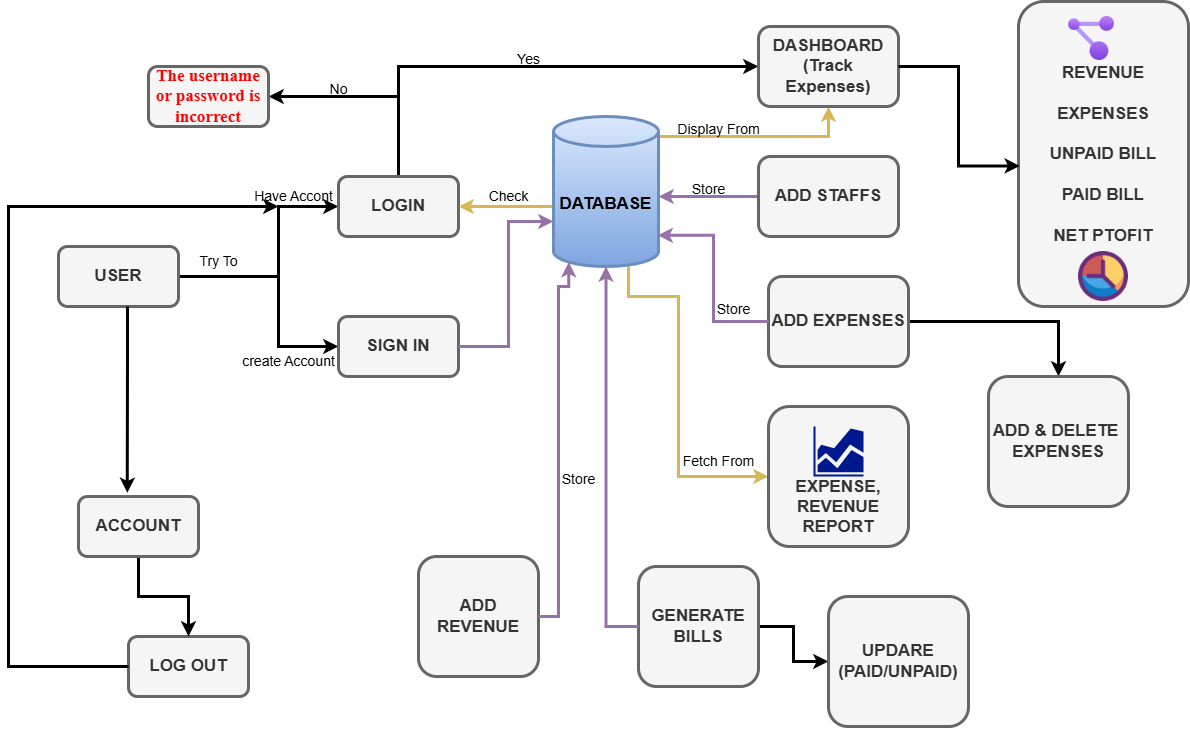

The diagram above was exported from draw.io. Its source (the exported page's mxGraphModel, read from the mxfile embedded in the PNG):
<mxGraphModel dx="2815" dy="1128" grid="1" gridSize="10" guides="1" tooltips="1" connect="1" arrows="1" fold="1" page="1" pageScale="1" pageWidth="850" pageHeight="1100" math="0" shadow="0">
  <root>
    <mxCell id="0" />
    <mxCell id="1" parent="0" />
    <mxCell id="xKL-vegZEMNUb6hohx8x-12" style="edgeStyle=orthogonalEdgeStyle;rounded=0;orthogonalLoop=1;jettySize=auto;html=1;entryX=0;entryY=0.5;entryDx=0;entryDy=0;fontStyle=1;fontSize=17;strokeWidth=3;" parent="1" source="xKL-vegZEMNUb6hohx8x-1" target="xKL-vegZEMNUb6hohx8x-3" edge="1">
      <mxGeometry relative="1" as="geometry">
        <Array as="points">
          <mxPoint x="150" y="280" />
          <mxPoint x="150" y="210" />
        </Array>
      </mxGeometry>
    </mxCell>
    <mxCell id="xKL-vegZEMNUb6hohx8x-13" style="edgeStyle=orthogonalEdgeStyle;rounded=0;orthogonalLoop=1;jettySize=auto;html=1;entryX=0;entryY=0.5;entryDx=0;entryDy=0;fontStyle=1;fontSize=17;strokeWidth=3;" parent="1" source="xKL-vegZEMNUb6hohx8x-1" target="xKL-vegZEMNUb6hohx8x-2" edge="1">
      <mxGeometry relative="1" as="geometry">
        <Array as="points">
          <mxPoint x="150" y="280" />
          <mxPoint x="150" y="350" />
        </Array>
      </mxGeometry>
    </mxCell>
    <mxCell id="xKL-vegZEMNUb6hohx8x-1" value="&lt;span&gt;USER&lt;/span&gt;" style="rounded=1;whiteSpace=wrap;html=1;fontStyle=1;fontSize=17;strokeWidth=3;fillColor=#f5f5f5;fontColor=#333333;strokeColor=#666666;" parent="1" vertex="1">
      <mxGeometry x="-70" y="250" width="120" height="60" as="geometry" />
    </mxCell>
    <mxCell id="xKL-vegZEMNUb6hohx8x-2" value="SIGN IN" style="rounded=1;whiteSpace=wrap;html=1;fontStyle=1;fontSize=17;strokeWidth=3;fillColor=#f5f5f5;fontColor=#333333;strokeColor=#666666;" parent="1" vertex="1">
      <mxGeometry x="210" y="320" width="120" height="60" as="geometry" />
    </mxCell>
    <mxCell id="xKL-vegZEMNUb6hohx8x-11" style="edgeStyle=orthogonalEdgeStyle;rounded=0;orthogonalLoop=1;jettySize=auto;html=1;entryX=1;entryY=0.5;entryDx=0;entryDy=0;fontStyle=1;fontSize=17;strokeWidth=3;" parent="1" source="xKL-vegZEMNUb6hohx8x-3" target="xKL-vegZEMNUb6hohx8x-9" edge="1">
      <mxGeometry relative="1" as="geometry">
        <Array as="points">
          <mxPoint x="270" y="100" />
        </Array>
      </mxGeometry>
    </mxCell>
    <mxCell id="xKL-vegZEMNUb6hohx8x-16" style="edgeStyle=orthogonalEdgeStyle;rounded=0;orthogonalLoop=1;jettySize=auto;html=1;entryX=0;entryY=0.5;entryDx=0;entryDy=0;fontStyle=1;fontSize=17;strokeWidth=3;" parent="1" source="xKL-vegZEMNUb6hohx8x-3" target="xKL-vegZEMNUb6hohx8x-6" edge="1">
      <mxGeometry relative="1" as="geometry">
        <Array as="points">
          <mxPoint x="270" y="70" />
        </Array>
      </mxGeometry>
    </mxCell>
    <mxCell id="xKL-vegZEMNUb6hohx8x-3" value="LOGIN" style="rounded=1;whiteSpace=wrap;html=1;fontStyle=1;fontSize=17;strokeWidth=3;fillColor=#f5f5f5;fontColor=#333333;strokeColor=#666666;" parent="1" vertex="1">
      <mxGeometry x="210" y="180" width="120" height="60" as="geometry" />
    </mxCell>
    <mxCell id="xKL-vegZEMNUb6hohx8x-15" style="edgeStyle=orthogonalEdgeStyle;rounded=0;orthogonalLoop=1;jettySize=auto;html=1;entryX=1;entryY=0.5;entryDx=0;entryDy=0;fontStyle=1;fontSize=17;strokeWidth=3;fillColor=#fff2cc;strokeColor=#D6B656;" parent="1" source="xKL-vegZEMNUb6hohx8x-4" target="xKL-vegZEMNUb6hohx8x-3" edge="1">
      <mxGeometry relative="1" as="geometry">
        <Array as="points">
          <mxPoint x="400" y="210" />
          <mxPoint x="400" y="210" />
        </Array>
      </mxGeometry>
    </mxCell>
    <mxCell id="xKL-vegZEMNUb6hohx8x-24" style="edgeStyle=orthogonalEdgeStyle;rounded=0;orthogonalLoop=1;jettySize=auto;html=1;entryX=0.5;entryY=1;entryDx=0;entryDy=0;fontStyle=1;fontSize=17;strokeWidth=3;fillColor=#fff2cc;strokeColor=#d6b656;" parent="1" source="xKL-vegZEMNUb6hohx8x-4" target="xKL-vegZEMNUb6hohx8x-6" edge="1">
      <mxGeometry relative="1" as="geometry">
        <Array as="points">
          <mxPoint x="700" y="140" />
        </Array>
      </mxGeometry>
    </mxCell>
    <mxCell id="okRq1NKQd1px1naSqAln-12" style="edgeStyle=orthogonalEdgeStyle;rounded=0;orthogonalLoop=1;jettySize=auto;html=1;entryX=0;entryY=0.5;entryDx=0;entryDy=0;strokeColor=#D6B656;strokeWidth=3;" parent="1" source="xKL-vegZEMNUb6hohx8x-4" target="xKL-vegZEMNUb6hohx8x-10" edge="1">
      <mxGeometry relative="1" as="geometry">
        <Array as="points">
          <mxPoint x="500" y="300" />
          <mxPoint x="550" y="300" />
          <mxPoint x="550" y="480" />
        </Array>
      </mxGeometry>
    </mxCell>
    <mxCell id="xKL-vegZEMNUb6hohx8x-4" value="DATABASE" style="shape=cylinder3;whiteSpace=wrap;html=1;boundedLbl=1;backgroundOutline=1;size=15;fontStyle=1;fontSize=17;strokeWidth=3;fillColor=#dae8fc;strokeColor=#6c8ebf;gradientColor=#7ea6e0;" parent="1" vertex="1">
      <mxGeometry x="425" y="120" width="105" height="150" as="geometry" />
    </mxCell>
    <mxCell id="xKL-vegZEMNUb6hohx8x-6" value="DASHBOARD&lt;div&gt;(Track Expenses)&lt;/div&gt;" style="rounded=1;whiteSpace=wrap;html=1;fontStyle=1;fontSize=17;strokeWidth=3;fillColor=#f5f5f5;fontColor=#333333;strokeColor=#666666;" parent="1" vertex="1">
      <mxGeometry x="630" y="30" width="140" height="80" as="geometry" />
    </mxCell>
    <mxCell id="xKL-vegZEMNUb6hohx8x-20" value="" style="edgeStyle=orthogonalEdgeStyle;rounded=0;orthogonalLoop=1;jettySize=auto;html=1;fontStyle=1;fontSize=17;strokeWidth=3;fillColor=#e1d5e7;strokeColor=#9673a6;" parent="1" source="xKL-vegZEMNUb6hohx8x-7" target="xKL-vegZEMNUb6hohx8x-4" edge="1">
      <mxGeometry relative="1" as="geometry">
        <Array as="points">
          <mxPoint x="560" y="200" />
          <mxPoint x="560" y="200" />
        </Array>
      </mxGeometry>
    </mxCell>
    <mxCell id="xKL-vegZEMNUb6hohx8x-7" value="ADD STAFFS" style="rounded=1;whiteSpace=wrap;html=1;fontStyle=1;fontSize=17;strokeWidth=3;fillColor=#f5f5f5;fontColor=#333333;strokeColor=#666666;" parent="1" vertex="1">
      <mxGeometry x="630" y="160" width="140" height="80" as="geometry" />
    </mxCell>
    <mxCell id="xKL-vegZEMNUb6hohx8x-26" value="" style="edgeStyle=orthogonalEdgeStyle;rounded=0;orthogonalLoop=1;jettySize=auto;html=1;strokeWidth=3;" parent="1" source="xKL-vegZEMNUb6hohx8x-8" target="xKL-vegZEMNUb6hohx8x-25" edge="1">
      <mxGeometry relative="1" as="geometry" />
    </mxCell>
    <mxCell id="xKL-vegZEMNUb6hohx8x-8" value="ADD EXPENSES" style="rounded=1;whiteSpace=wrap;html=1;fontStyle=1;fontSize=17;strokeWidth=3;fillColor=#f5f5f5;fontColor=#333333;strokeColor=#666666;" parent="1" vertex="1">
      <mxGeometry x="640" y="280" width="140" height="90" as="geometry" />
    </mxCell>
    <mxCell id="xKL-vegZEMNUb6hohx8x-9" value="&lt;span style=&quot;color: rgb(255, 0, 0); font-family: &amp;quot;Source Sans Pro&amp;quot;; text-align: start;&quot;&gt;The username or password is incorrect&lt;/span&gt;" style="rounded=1;whiteSpace=wrap;html=1;fontStyle=1;fontSize=17;strokeWidth=3;fillColor=#f5f5f5;fontColor=#333333;strokeColor=#666666;" parent="1" vertex="1">
      <mxGeometry x="20" y="70" width="120" height="60" as="geometry" />
    </mxCell>
    <mxCell id="xKL-vegZEMNUb6hohx8x-10" value="&lt;div&gt;&lt;br&gt;&lt;/div&gt;&lt;div&gt;&lt;br&gt;&lt;/div&gt;&lt;div&gt;&lt;br&gt;&lt;/div&gt;&lt;div&gt;&lt;span style=&quot;background-color: transparent; color: light-dark(rgb(51, 51, 51), rgb(193, 193, 193));&quot;&gt;EXPENSE, REVENUE REPORT&lt;/span&gt;&lt;/div&gt;" style="rounded=1;whiteSpace=wrap;html=1;fontStyle=1;fontSize=17;strokeWidth=3;fillColor=#f5f5f5;fontColor=#333333;strokeColor=#666666;" parent="1" vertex="1">
      <mxGeometry x="640" y="410" width="140" height="140" as="geometry" />
    </mxCell>
    <mxCell id="xKL-vegZEMNUb6hohx8x-19" style="edgeStyle=orthogonalEdgeStyle;rounded=0;orthogonalLoop=1;jettySize=auto;html=1;fontStyle=1;fontSize=17;strokeWidth=3;fillColor=#e1d5e7;strokeColor=#9673A6;entryX=0;entryY=0;entryDx=0;entryDy=105;entryPerimeter=0;" parent="1" source="xKL-vegZEMNUb6hohx8x-2" target="xKL-vegZEMNUb6hohx8x-4" edge="1">
      <mxGeometry relative="1" as="geometry">
        <mxPoint x="420" y="230" as="targetPoint" />
        <Array as="points">
          <mxPoint x="380" y="350" />
          <mxPoint x="380" y="225" />
        </Array>
      </mxGeometry>
    </mxCell>
    <mxCell id="xKL-vegZEMNUb6hohx8x-21" style="edgeStyle=orthogonalEdgeStyle;rounded=0;orthogonalLoop=1;jettySize=auto;html=1;entryX=0.992;entryY=0.792;entryDx=0;entryDy=0;entryPerimeter=0;fontStyle=1;fontSize=17;strokeWidth=3;fillColor=#e1d5e7;strokeColor=#9673a6;" parent="1" source="xKL-vegZEMNUb6hohx8x-8" target="xKL-vegZEMNUb6hohx8x-4" edge="1">
      <mxGeometry relative="1" as="geometry" />
    </mxCell>
    <mxCell id="xKL-vegZEMNUb6hohx8x-25" value="ADD &amp;amp; DELETE&amp;nbsp;&lt;div&gt;EXPENSES&lt;/div&gt;" style="rounded=1;whiteSpace=wrap;html=1;fontStyle=1;fontSize=17;strokeWidth=3;fillColor=#f5f5f5;fontColor=#333333;strokeColor=#666666;" parent="1" vertex="1">
      <mxGeometry x="860" y="380" width="140" height="130" as="geometry" />
    </mxCell>
    <mxCell id="xKL-vegZEMNUb6hohx8x-29" value="&lt;font style=&quot;font-size: 14px;&quot;&gt;Try To&lt;/font&gt;" style="text;html=1;align=center;verticalAlign=middle;resizable=0;points=[];autosize=1;strokeColor=none;fillColor=none;" parent="1" vertex="1">
      <mxGeometry x="60" y="250" width="60" height="30" as="geometry" />
    </mxCell>
    <mxCell id="xKL-vegZEMNUb6hohx8x-30" value="&lt;font style=&quot;font-size: 14px;&quot;&gt;Check&lt;/font&gt;" style="text;html=1;align=center;verticalAlign=middle;resizable=0;points=[];autosize=1;strokeColor=none;fillColor=none;" parent="1" vertex="1">
      <mxGeometry x="350" y="185" width="60" height="30" as="geometry" />
    </mxCell>
    <mxCell id="xKL-vegZEMNUb6hohx8x-31" value="&lt;font style=&quot;font-size: 14px;&quot;&gt;No&lt;/font&gt;" style="text;html=1;align=center;verticalAlign=middle;resizable=0;points=[];autosize=1;strokeColor=none;fillColor=none;" parent="1" vertex="1">
      <mxGeometry x="190" y="78" width="40" height="30" as="geometry" />
    </mxCell>
    <mxCell id="xKL-vegZEMNUb6hohx8x-32" value="&lt;font style=&quot;font-size: 14px;&quot;&gt;Yes&lt;/font&gt;" style="text;html=1;align=center;verticalAlign=middle;resizable=0;points=[];autosize=1;strokeColor=none;fillColor=none;" parent="1" vertex="1">
      <mxGeometry x="375" y="48" width="50" height="30" as="geometry" />
    </mxCell>
    <mxCell id="xKL-vegZEMNUb6hohx8x-33" value="&lt;font style=&quot;font-size: 14px;&quot;&gt;Display From&lt;/font&gt;" style="text;html=1;align=center;verticalAlign=middle;resizable=0;points=[];autosize=1;strokeColor=none;fillColor=none;" parent="1" vertex="1">
      <mxGeometry x="535" y="118" width="110" height="30" as="geometry" />
    </mxCell>
    <mxCell id="xKL-vegZEMNUb6hohx8x-34" value="&lt;font style=&quot;font-size: 14px;&quot;&gt;Store&lt;/font&gt;" style="text;html=1;align=center;verticalAlign=middle;resizable=0;points=[];autosize=1;strokeColor=none;fillColor=none;" parent="1" vertex="1">
      <mxGeometry x="550" y="178" width="60" height="30" as="geometry" />
    </mxCell>
    <mxCell id="xKL-vegZEMNUb6hohx8x-35" value="&lt;font style=&quot;font-size: 14px;&quot;&gt;Store&lt;/font&gt;" style="text;html=1;align=center;verticalAlign=middle;resizable=0;points=[];autosize=1;strokeColor=none;fillColor=none;" parent="1" vertex="1">
      <mxGeometry x="575" y="298" width="60" height="30" as="geometry" />
    </mxCell>
    <mxCell id="xKL-vegZEMNUb6hohx8x-36" value="&lt;font style=&quot;font-size: 14px;&quot;&gt;Have Accont&lt;/font&gt;" style="text;html=1;align=center;verticalAlign=middle;resizable=0;points=[];autosize=1;strokeColor=none;fillColor=none;" parent="1" vertex="1">
      <mxGeometry x="115" y="185" width="100" height="30" as="geometry" />
    </mxCell>
    <mxCell id="xKL-vegZEMNUb6hohx8x-37" value="&lt;font style=&quot;font-size: 14px;&quot;&gt;create Account&lt;/font&gt;" style="text;html=1;align=center;verticalAlign=middle;resizable=0;points=[];autosize=1;strokeColor=none;fillColor=none;" parent="1" vertex="1">
      <mxGeometry x="100" y="350" width="120" height="30" as="geometry" />
    </mxCell>
    <mxCell id="xKL-vegZEMNUb6hohx8x-38" value="&lt;font style=&quot;font-size: 14px;&quot;&gt;Fetch From&lt;/font&gt;" style="text;html=1;align=center;verticalAlign=middle;resizable=0;points=[];autosize=1;strokeColor=none;fillColor=none;" parent="1" vertex="1">
      <mxGeometry x="540" y="450" width="100" height="30" as="geometry" />
    </mxCell>
    <mxCell id="xKL-vegZEMNUb6hohx8x-39" value="" style="sketch=0;aspect=fixed;pointerEvents=1;shadow=0;dashed=0;html=1;strokeColor=none;labelPosition=center;verticalLabelPosition=bottom;verticalAlign=top;align=center;fillColor=#00188D;shape=mxgraph.mscae.general.graph" parent="1" vertex="1">
      <mxGeometry x="685" y="430" width="50" height="50" as="geometry" />
    </mxCell>
    <mxCell id="okRq1NKQd1px1naSqAln-1" value="LOG OUT" style="rounded=1;whiteSpace=wrap;html=1;fontStyle=1;fontSize=17;strokeWidth=3;fillColor=#f5f5f5;fontColor=#333333;strokeColor=#666666;" parent="1" vertex="1">
      <mxGeometry y="640" width="120" height="60" as="geometry" />
    </mxCell>
    <mxCell id="okRq1NKQd1px1naSqAln-2" style="edgeStyle=orthogonalEdgeStyle;rounded=0;orthogonalLoop=1;jettySize=auto;html=1;entryX=0.35;entryY=0.833;entryDx=0;entryDy=0;entryPerimeter=0;strokeWidth=3;" parent="1" source="okRq1NKQd1px1naSqAln-1" target="xKL-vegZEMNUb6hohx8x-36" edge="1">
      <mxGeometry relative="1" as="geometry">
        <Array as="points">
          <mxPoint x="-120" y="670" />
          <mxPoint x="-120" y="210" />
        </Array>
      </mxGeometry>
    </mxCell>
    <mxCell id="okRq1NKQd1px1naSqAln-4" style="edgeStyle=orthogonalEdgeStyle;rounded=0;orthogonalLoop=1;jettySize=auto;html=1;entryX=0.5;entryY=0;entryDx=0;entryDy=0;strokeWidth=3;" parent="1" source="okRq1NKQd1px1naSqAln-3" target="okRq1NKQd1px1naSqAln-1" edge="1">
      <mxGeometry relative="1" as="geometry" />
    </mxCell>
    <mxCell id="okRq1NKQd1px1naSqAln-3" value="&lt;span&gt;ACCOUNT&lt;/span&gt;" style="rounded=1;whiteSpace=wrap;html=1;fontStyle=1;fontSize=17;strokeWidth=3;fillColor=#f5f5f5;fontColor=#333333;strokeColor=#666666;" parent="1" vertex="1">
      <mxGeometry x="-50" y="500" width="120" height="60" as="geometry" />
    </mxCell>
    <mxCell id="okRq1NKQd1px1naSqAln-13" style="edgeStyle=orthogonalEdgeStyle;rounded=0;orthogonalLoop=1;jettySize=auto;html=1;entryX=0.407;entryY=-0.061;entryDx=0;entryDy=0;entryPerimeter=0;strokeWidth=3;" parent="1" source="xKL-vegZEMNUb6hohx8x-1" target="okRq1NKQd1px1naSqAln-3" edge="1">
      <mxGeometry relative="1" as="geometry">
        <Array as="points">
          <mxPoint x="-1" y="360" />
          <mxPoint x="-1" y="360" />
        </Array>
      </mxGeometry>
    </mxCell>
    <mxCell id="Q91tjnaYKLrgkdWPl-KS-6" style="edgeStyle=orthogonalEdgeStyle;rounded=0;orthogonalLoop=1;jettySize=auto;html=1;entryX=0;entryY=0.5;entryDx=0;entryDy=0;strokeWidth=3;" edge="1" parent="1" source="Q91tjnaYKLrgkdWPl-KS-1" target="Q91tjnaYKLrgkdWPl-KS-5">
      <mxGeometry relative="1" as="geometry" />
    </mxCell>
    <mxCell id="Q91tjnaYKLrgkdWPl-KS-1" value="GENERATE BILLS" style="rounded=1;whiteSpace=wrap;html=1;fontStyle=1;fontSize=17;strokeWidth=3;fillColor=#f5f5f5;fontColor=#333333;strokeColor=#666666;" vertex="1" parent="1">
      <mxGeometry x="510" y="570" width="120" height="120" as="geometry" />
    </mxCell>
    <mxCell id="Q91tjnaYKLrgkdWPl-KS-2" style="edgeStyle=orthogonalEdgeStyle;rounded=0;orthogonalLoop=1;jettySize=auto;html=1;entryX=0.5;entryY=1;entryDx=0;entryDy=0;entryPerimeter=0;strokeWidth=3;fillColor=#e1d5e7;strokeColor=#9673a6;" edge="1" parent="1" source="Q91tjnaYKLrgkdWPl-KS-1" target="xKL-vegZEMNUb6hohx8x-4">
      <mxGeometry relative="1" as="geometry">
        <Array as="points">
          <mxPoint x="478" y="630" />
        </Array>
      </mxGeometry>
    </mxCell>
    <mxCell id="Q91tjnaYKLrgkdWPl-KS-3" value="REVENUE&lt;div&gt;&lt;br&gt;EXPENSES&lt;/div&gt;&lt;div&gt;&lt;br&gt;UNPAID BILL&lt;/div&gt;&lt;div&gt;&lt;br&gt;PAID BILL&lt;/div&gt;&lt;div&gt;&lt;br&gt;NET PTOFIT&lt;/div&gt;" style="rounded=1;whiteSpace=wrap;html=1;fontStyle=1;fontSize=17;strokeWidth=3;fillColor=#f5f5f5;fontColor=#333333;strokeColor=#666666;" vertex="1" parent="1">
      <mxGeometry x="890" y="5" width="170" height="305" as="geometry" />
    </mxCell>
    <mxCell id="Q91tjnaYKLrgkdWPl-KS-4" style="edgeStyle=orthogonalEdgeStyle;rounded=0;orthogonalLoop=1;jettySize=auto;html=1;entryX=0.008;entryY=0.539;entryDx=0;entryDy=0;entryPerimeter=0;strokeWidth=3;" edge="1" parent="1" source="xKL-vegZEMNUb6hohx8x-6" target="Q91tjnaYKLrgkdWPl-KS-3">
      <mxGeometry relative="1" as="geometry" />
    </mxCell>
    <mxCell id="Q91tjnaYKLrgkdWPl-KS-5" value="UPDARE&lt;div&gt;(PAID/UNPAID)&lt;/div&gt;" style="rounded=1;whiteSpace=wrap;html=1;fontStyle=1;fontSize=17;strokeWidth=3;fillColor=#f5f5f5;fontColor=#333333;strokeColor=#666666;" vertex="1" parent="1">
      <mxGeometry x="700" y="600" width="140" height="130" as="geometry" />
    </mxCell>
    <mxCell id="Q91tjnaYKLrgkdWPl-KS-7" value="" style="image;aspect=fixed;html=1;points=[];align=center;fontSize=12;image=img/lib/azure2/management_governance/Resource_Graph_Explorer.svg;" vertex="1" parent="1">
      <mxGeometry x="940" y="20" width="46.06" height="44" as="geometry" />
    </mxCell>
    <mxCell id="Q91tjnaYKLrgkdWPl-KS-9" value="" style="shape=image;html=1;verticalAlign=top;verticalLabelPosition=bottom;labelBackgroundColor=#ffffff;imageAspect=0;aspect=fixed;image=https://cdn4.iconfinder.com/data/icons/essentials-74/24/017_-_Pie_Chart-128.png" vertex="1" parent="1">
      <mxGeometry x="950" y="255" width="50" height="50" as="geometry" />
    </mxCell>
    <mxCell id="Q91tjnaYKLrgkdWPl-KS-10" value="&lt;font style=&quot;font-size: 14px;&quot;&gt;Store&lt;/font&gt;" style="text;html=1;align=center;verticalAlign=middle;resizable=0;points=[];autosize=1;strokeColor=none;fillColor=none;" vertex="1" parent="1">
      <mxGeometry x="420" y="468" width="60" height="30" as="geometry" />
    </mxCell>
    <mxCell id="Q91tjnaYKLrgkdWPl-KS-11" value="ADD REVENUE" style="rounded=1;whiteSpace=wrap;html=1;fontStyle=1;fontSize=17;strokeWidth=3;fillColor=#f5f5f5;fontColor=#333333;strokeColor=#666666;" vertex="1" parent="1">
      <mxGeometry x="290" y="560" width="120" height="120" as="geometry" />
    </mxCell>
    <mxCell id="Q91tjnaYKLrgkdWPl-KS-12" style="edgeStyle=orthogonalEdgeStyle;rounded=0;orthogonalLoop=1;jettySize=auto;html=1;entryX=0.145;entryY=1;entryDx=0;entryDy=-4.35;entryPerimeter=0;strokeWidth=3;fillColor=#e1d5e7;strokeColor=#9673a6;" edge="1" parent="1" source="Q91tjnaYKLrgkdWPl-KS-11" target="xKL-vegZEMNUb6hohx8x-4">
      <mxGeometry relative="1" as="geometry">
        <Array as="points">
          <mxPoint x="430" y="620" />
          <mxPoint x="430" y="290" />
          <mxPoint x="440" y="290" />
        </Array>
      </mxGeometry>
    </mxCell>
  </root>
</mxGraphModel>